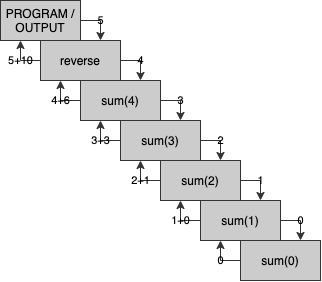

The diagram above was exported from draw.io. Its source (the exported page's mxGraphModel, read from the mxfile embedded in the PNG):
<mxGraphModel dx="788" dy="471" grid="1" gridSize="10" guides="1" tooltips="1" connect="1" arrows="1" fold="1" page="1" pageScale="1" pageWidth="827" pageHeight="1169" math="0" shadow="0">
  <root>
    <mxCell id="0" />
    <mxCell id="1" parent="0" />
    <mxCell id="2" value="0" style="edgeStyle=orthogonalEdgeStyle;rounded=0;orthogonalLoop=1;jettySize=auto;html=1;exitX=1;exitY=0.5;exitDx=0;exitDy=0;entryX=0.75;entryY=0;entryDx=0;entryDy=0;labelBackgroundColor=none;fontColor=#000000;strokeColor=#333333;" edge="1" source="3" parent="1">
      <mxGeometry relative="1" as="geometry">
        <mxPoint x="600" y="400.0000000000001" as="targetPoint" />
      </mxGeometry>
    </mxCell>
    <mxCell id="3" value="sum(1)" style="rounded=0;whiteSpace=wrap;html=1;labelBackgroundColor=none;fontColor=#000000;strokeColor=#333333;fillColor=#CCCCCC;" vertex="1" parent="1">
      <mxGeometry x="500" y="360" width="80" height="40" as="geometry" />
    </mxCell>
    <mxCell id="4" value="0" style="edgeStyle=orthogonalEdgeStyle;rounded=0;orthogonalLoop=1;jettySize=auto;html=1;exitX=0;exitY=0.5;exitDx=0;exitDy=0;entryX=0.25;entryY=1;entryDx=0;entryDy=0;labelBackgroundColor=none;fontColor=#000000;strokeColor=#333333;" edge="1" target="3" parent="1">
      <mxGeometry relative="1" as="geometry">
        <mxPoint x="540" y="420.0000000000001" as="sourcePoint" />
      </mxGeometry>
    </mxCell>
    <mxCell id="5" value="1" style="edgeStyle=orthogonalEdgeStyle;rounded=0;orthogonalLoop=1;jettySize=auto;html=1;exitX=1;exitY=0.5;exitDx=0;exitDy=0;entryX=0.75;entryY=0;entryDx=0;entryDy=0;labelBackgroundColor=none;fontColor=#000000;strokeColor=#333333;" edge="1" source="6" parent="1">
      <mxGeometry relative="1" as="geometry">
        <mxPoint x="560" y="360" as="targetPoint" />
      </mxGeometry>
    </mxCell>
    <mxCell id="6" value="sum(2)" style="rounded=0;whiteSpace=wrap;html=1;labelBackgroundColor=none;fontColor=#000000;strokeColor=#333333;fillColor=#CCCCCC;" vertex="1" parent="1">
      <mxGeometry x="460" y="320" width="80" height="40" as="geometry" />
    </mxCell>
    <mxCell id="7" value="1+0" style="edgeStyle=orthogonalEdgeStyle;rounded=0;orthogonalLoop=1;jettySize=auto;html=1;exitX=0;exitY=0.5;exitDx=0;exitDy=0;entryX=0.25;entryY=1;entryDx=0;entryDy=0;labelBackgroundColor=none;fontColor=#000000;strokeColor=#333333;" edge="1" target="6" parent="1">
      <mxGeometry relative="1" as="geometry">
        <mxPoint x="500" y="380" as="sourcePoint" />
      </mxGeometry>
    </mxCell>
    <mxCell id="8" value="2" style="edgeStyle=orthogonalEdgeStyle;rounded=0;orthogonalLoop=1;jettySize=auto;html=1;exitX=1;exitY=0.5;exitDx=0;exitDy=0;entryX=0.75;entryY=0;entryDx=0;entryDy=0;labelBackgroundColor=none;fontColor=#000000;strokeColor=#333333;" edge="1" source="9" parent="1">
      <mxGeometry relative="1" as="geometry">
        <mxPoint x="520" y="320" as="targetPoint" />
      </mxGeometry>
    </mxCell>
    <mxCell id="9" value="sum(3)" style="rounded=0;whiteSpace=wrap;html=1;labelBackgroundColor=none;fontColor=#000000;strokeColor=#333333;fillColor=#CCCCCC;" vertex="1" parent="1">
      <mxGeometry x="420" y="280" width="80" height="40" as="geometry" />
    </mxCell>
    <mxCell id="10" value="2+1" style="edgeStyle=orthogonalEdgeStyle;rounded=0;orthogonalLoop=1;jettySize=auto;html=1;exitX=0;exitY=0.5;exitDx=0;exitDy=0;entryX=0.25;entryY=1;entryDx=0;entryDy=0;labelBackgroundColor=none;fontColor=#000000;strokeColor=#333333;" edge="1" target="9" parent="1">
      <mxGeometry relative="1" as="geometry">
        <mxPoint x="460" y="340" as="sourcePoint" />
      </mxGeometry>
    </mxCell>
    <mxCell id="11" value="3" style="edgeStyle=orthogonalEdgeStyle;rounded=0;orthogonalLoop=1;jettySize=auto;html=1;exitX=1;exitY=0.5;exitDx=0;exitDy=0;entryX=0.75;entryY=0;entryDx=0;entryDy=0;labelBackgroundColor=none;fontColor=#000000;strokeColor=#333333;" edge="1" source="12" parent="1">
      <mxGeometry relative="1" as="geometry">
        <mxPoint x="480" y="280" as="targetPoint" />
      </mxGeometry>
    </mxCell>
    <mxCell id="12" value="sum(4)" style="rounded=0;whiteSpace=wrap;html=1;labelBackgroundColor=none;fontColor=#000000;strokeColor=#333333;fillColor=#CCCCCC;" vertex="1" parent="1">
      <mxGeometry x="380" y="240" width="80" height="40" as="geometry" />
    </mxCell>
    <mxCell id="13" value="3+3" style="edgeStyle=orthogonalEdgeStyle;rounded=0;orthogonalLoop=1;jettySize=auto;html=1;exitX=0;exitY=0.5;exitDx=0;exitDy=0;entryX=0.25;entryY=1;entryDx=0;entryDy=0;labelBackgroundColor=none;fontColor=#000000;strokeColor=#333333;" edge="1" target="12" parent="1">
      <mxGeometry relative="1" as="geometry">
        <mxPoint x="420" y="300" as="sourcePoint" />
      </mxGeometry>
    </mxCell>
    <mxCell id="14" value="4" style="edgeStyle=orthogonalEdgeStyle;rounded=0;orthogonalLoop=1;jettySize=auto;html=1;exitX=1;exitY=0.5;exitDx=0;exitDy=0;entryX=0.75;entryY=0;entryDx=0;entryDy=0;labelBackgroundColor=none;fontColor=#000000;strokeColor=#333333;" edge="1" source="15" parent="1">
      <mxGeometry relative="1" as="geometry">
        <mxPoint x="440" y="240" as="targetPoint" />
      </mxGeometry>
    </mxCell>
    <mxCell id="15" value="reverse" style="rounded=0;whiteSpace=wrap;html=1;labelBackgroundColor=none;fontColor=#000000;strokeColor=#333333;fillColor=#CCCCCC;" vertex="1" parent="1">
      <mxGeometry x="340" y="200" width="80" height="40" as="geometry" />
    </mxCell>
    <mxCell id="16" value="4+6" style="edgeStyle=orthogonalEdgeStyle;rounded=0;orthogonalLoop=1;jettySize=auto;html=1;exitX=0;exitY=0.5;exitDx=0;exitDy=0;entryX=0.25;entryY=1;entryDx=0;entryDy=0;labelBackgroundColor=none;fontColor=#000000;strokeColor=#333333;" edge="1" target="15" parent="1">
      <mxGeometry relative="1" as="geometry">
        <mxPoint x="380" y="260" as="sourcePoint" />
      </mxGeometry>
    </mxCell>
    <mxCell id="17" value="5" style="edgeStyle=orthogonalEdgeStyle;rounded=0;orthogonalLoop=1;jettySize=auto;html=1;exitX=1;exitY=0.5;exitDx=0;exitDy=0;entryX=0.75;entryY=0;entryDx=0;entryDy=0;labelBackgroundColor=none;fontColor=#000000;strokeColor=#333333;" edge="1" parent="1">
      <mxGeometry relative="1" as="geometry">
        <mxPoint x="400" y="200" as="targetPoint" />
        <mxPoint x="380" y="180" as="sourcePoint" />
      </mxGeometry>
    </mxCell>
    <mxCell id="18" value="5+10" style="edgeStyle=orthogonalEdgeStyle;rounded=0;orthogonalLoop=1;jettySize=auto;html=1;exitX=0;exitY=0.5;exitDx=0;exitDy=0;entryX=0.25;entryY=1;entryDx=0;entryDy=0;labelBackgroundColor=none;fontColor=#000000;strokeColor=#333333;" edge="1" parent="1">
      <mxGeometry relative="1" as="geometry">
        <mxPoint x="340" y="220" as="sourcePoint" />
        <mxPoint x="320" y="200" as="targetPoint" />
      </mxGeometry>
    </mxCell>
    <mxCell id="19" value="PROGRAM / OUTPUT" style="rounded=0;whiteSpace=wrap;html=1;labelBackgroundColor=none;fontColor=#000000;strokeColor=#333333;fillColor=#CCCCCC;" vertex="1" parent="1">
      <mxGeometry x="300" y="160" width="80" height="40" as="geometry" />
    </mxCell>
    <mxCell id="20" value="sum(0)" style="rounded=0;whiteSpace=wrap;html=1;labelBackgroundColor=none;fontColor=#000000;strokeColor=#333333;fillColor=#CCCCCC;" vertex="1" parent="1">
      <mxGeometry x="540" y="400" width="80" height="40" as="geometry" />
    </mxCell>
  </root>
</mxGraphModel>